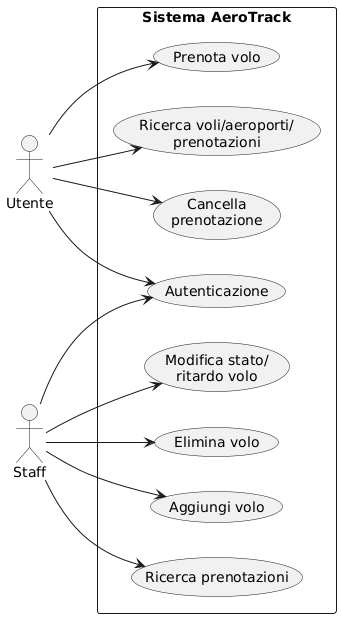

The diagram above was rendered by PlantUML. Its source (embedded in the PNG):
@startuml
left to right direction
skinparam actorStyle stick

actor Utente as U
actor Staff as S

rectangle "Sistema AeroTrack" as SYS {
    usecase "Autenticazione" as UC1
    usecase "Ricerca voli/aeroporti/\nprenotazioni" as UC2
    usecase "Prenota volo" as UC3
    usecase "Cancella\nprenotazione" as UC4
    usecase "Ricerca prenotazioni" as UC5
    usecase "Aggiungi volo" as UC6
    usecase "Elimina volo" as UC7
    usecase "Modifica stato/\nritardo volo" as UC8
}

U --> UC1
U --> UC2
U --> UC3
U --> UC4

S --> UC1
S --> UC5
S --> UC6
S --> UC7
S --> UC8
@enduml